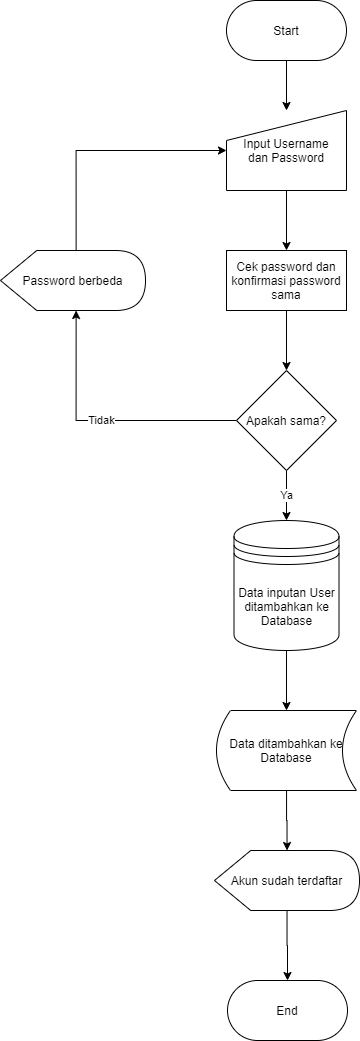

The diagram above was exported from draw.io. Its source (the exported page's mxGraphModel, read from the mxfile embedded in the PNG):
<mxGraphModel dx="1673" dy="934" grid="1" gridSize="10" guides="1" tooltips="1" connect="1" arrows="1" fold="1" page="1" pageScale="1" pageWidth="827" pageHeight="1169" math="0" shadow="0">
  <root>
    <mxCell id="0" />
    <mxCell id="1" parent="0" />
    <mxCell id="_2Klr14M2P7PTzgtntpq-11" style="edgeStyle=orthogonalEdgeStyle;rounded=0;orthogonalLoop=1;jettySize=auto;html=1;" parent="1" source="_2Klr14M2P7PTzgtntpq-1" target="_2Klr14M2P7PTzgtntpq-2" edge="1">
      <mxGeometry relative="1" as="geometry" />
    </mxCell>
    <mxCell id="_2Klr14M2P7PTzgtntpq-1" value="Start" style="rounded=1;whiteSpace=wrap;html=1;arcSize=50;" parent="1" vertex="1">
      <mxGeometry x="356" y="40" width="120" height="60" as="geometry" />
    </mxCell>
    <mxCell id="_2Klr14M2P7PTzgtntpq-12" style="edgeStyle=orthogonalEdgeStyle;rounded=0;orthogonalLoop=1;jettySize=auto;html=1;entryX=0.5;entryY=0;entryDx=0;entryDy=0;" parent="1" source="_2Klr14M2P7PTzgtntpq-2" target="_2Klr14M2P7PTzgtntpq-3" edge="1">
      <mxGeometry relative="1" as="geometry" />
    </mxCell>
    <mxCell id="_2Klr14M2P7PTzgtntpq-2" value="Input Username&lt;br&gt;dan Password" style="shape=manualInput;whiteSpace=wrap;html=1;" parent="1" vertex="1">
      <mxGeometry x="356" y="150" width="120" height="80" as="geometry" />
    </mxCell>
    <mxCell id="_2Klr14M2P7PTzgtntpq-13" style="edgeStyle=orthogonalEdgeStyle;rounded=0;orthogonalLoop=1;jettySize=auto;html=1;entryX=0.5;entryY=0;entryDx=0;entryDy=0;" parent="1" source="_2Klr14M2P7PTzgtntpq-3" target="_2Klr14M2P7PTzgtntpq-4" edge="1">
      <mxGeometry relative="1" as="geometry" />
    </mxCell>
    <mxCell id="_2Klr14M2P7PTzgtntpq-3" value="Cek password dan konfirmasi password sama" style="rounded=0;whiteSpace=wrap;html=1;" parent="1" vertex="1">
      <mxGeometry x="356" y="290" width="120" height="60" as="geometry" />
    </mxCell>
    <mxCell id="_2Klr14M2P7PTzgtntpq-14" value="Ya" style="edgeStyle=orthogonalEdgeStyle;rounded=0;orthogonalLoop=1;jettySize=auto;html=1;entryX=0.5;entryY=0;entryDx=0;entryDy=0;" parent="1" source="_2Klr14M2P7PTzgtntpq-4" target="_2Klr14M2P7PTzgtntpq-6" edge="1">
      <mxGeometry relative="1" as="geometry" />
    </mxCell>
    <mxCell id="_2Klr14M2P7PTzgtntpq-18" value="Tidak" style="edgeStyle=orthogonalEdgeStyle;rounded=0;orthogonalLoop=1;jettySize=auto;html=1;entryX=0;entryY=0;entryDx=75.625;entryDy=60;entryPerimeter=0;" parent="1" source="_2Klr14M2P7PTzgtntpq-4" target="_2Klr14M2P7PTzgtntpq-9" edge="1">
      <mxGeometry relative="1" as="geometry" />
    </mxCell>
    <mxCell id="_2Klr14M2P7PTzgtntpq-4" value="Apakah sama?" style="rhombus;whiteSpace=wrap;html=1;" parent="1" vertex="1">
      <mxGeometry x="366" y="410" width="100" height="100" as="geometry" />
    </mxCell>
    <mxCell id="_2Klr14M2P7PTzgtntpq-15" style="edgeStyle=orthogonalEdgeStyle;rounded=0;orthogonalLoop=1;jettySize=auto;html=1;entryX=0.5;entryY=0;entryDx=0;entryDy=0;" parent="1" source="_2Klr14M2P7PTzgtntpq-6" target="_2Klr14M2P7PTzgtntpq-7" edge="1">
      <mxGeometry relative="1" as="geometry" />
    </mxCell>
    <mxCell id="_2Klr14M2P7PTzgtntpq-6" value="Data inputan User ditambahkan ke Database" style="shape=datastore;whiteSpace=wrap;html=1;" parent="1" vertex="1">
      <mxGeometry x="363.5" y="560" width="105" height="130" as="geometry" />
    </mxCell>
    <mxCell id="_2Klr14M2P7PTzgtntpq-16" style="edgeStyle=orthogonalEdgeStyle;rounded=0;orthogonalLoop=1;jettySize=auto;html=1;" parent="1" source="_2Klr14M2P7PTzgtntpq-7" target="_2Klr14M2P7PTzgtntpq-8" edge="1">
      <mxGeometry relative="1" as="geometry" />
    </mxCell>
    <mxCell id="_2Klr14M2P7PTzgtntpq-7" value="Data ditambahkan ke Database" style="shape=dataStorage;whiteSpace=wrap;html=1;" parent="1" vertex="1">
      <mxGeometry x="346" y="750" width="140" height="80" as="geometry" />
    </mxCell>
    <mxCell id="_2Klr14M2P7PTzgtntpq-17" style="edgeStyle=orthogonalEdgeStyle;rounded=0;orthogonalLoop=1;jettySize=auto;html=1;" parent="1" source="_2Klr14M2P7PTzgtntpq-8" target="_2Klr14M2P7PTzgtntpq-10" edge="1">
      <mxGeometry relative="1" as="geometry" />
    </mxCell>
    <mxCell id="_2Klr14M2P7PTzgtntpq-8" value="Akun sudah terdaftar" style="shape=display;whiteSpace=wrap;html=1;" parent="1" vertex="1">
      <mxGeometry x="344" y="890" width="145" height="60" as="geometry" />
    </mxCell>
    <mxCell id="_2Klr14M2P7PTzgtntpq-19" style="edgeStyle=orthogonalEdgeStyle;rounded=0;orthogonalLoop=1;jettySize=auto;html=1;entryX=0;entryY=0.5;entryDx=0;entryDy=0;exitX=0;exitY=0;exitDx=75.625;exitDy=0;exitPerimeter=0;" parent="1" source="_2Klr14M2P7PTzgtntpq-9" target="_2Klr14M2P7PTzgtntpq-2" edge="1">
      <mxGeometry relative="1" as="geometry" />
    </mxCell>
    <mxCell id="_2Klr14M2P7PTzgtntpq-9" value="Password berbeda" style="shape=display;whiteSpace=wrap;html=1;" parent="1" vertex="1">
      <mxGeometry x="130" y="290" width="145" height="60" as="geometry" />
    </mxCell>
    <mxCell id="_2Klr14M2P7PTzgtntpq-10" value="End" style="rounded=1;whiteSpace=wrap;html=1;arcSize=50;" parent="1" vertex="1">
      <mxGeometry x="357" y="1020" width="120" height="60" as="geometry" />
    </mxCell>
  </root>
</mxGraphModel>